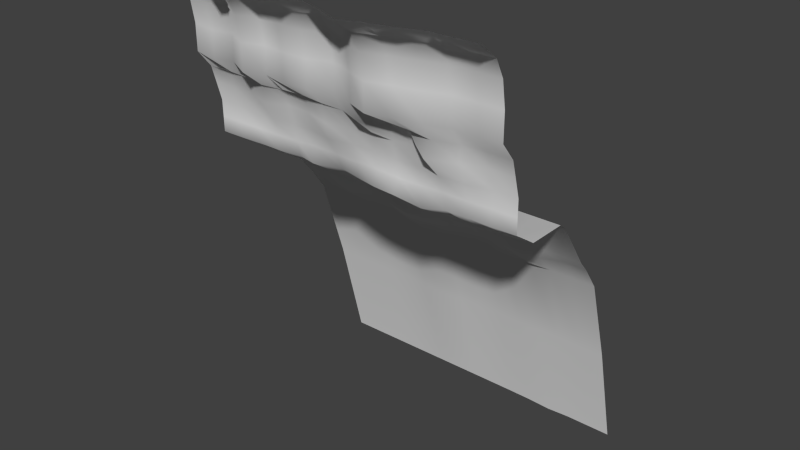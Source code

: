 # Source: wall2.blend  (saved by Blender 2.73.0; exported with 4.5.12 LTS)
import bpy
from mathutils import Matrix  # noqa: F401  (used for matrix-valued properties, if any)

bpy.ops.wm.read_factory_settings(use_empty=True)
scene = bpy.context.scene
scene.name = 'Scene'

# ---- collections
col_collection_1 = bpy.data.collections.new('Collection 1'); scene.collection.children.link(col_collection_1)

# ---- materials (node trees are filled in below, after node groups)
mat_material = bpy.data.materials.new('Material')
mat_material.alpha_threshold = 0.0
mat_material.use_transparent_shadow = False
mat_material.roughness = 0.5
mat_material.line_color = (0.0, 0.0, 0.0, 1.0)

# ---- material node trees

# ---- world
world_world = bpy.data.worlds.new('World'); scene.world = world_world
world_world.color = (0.05088, 0.05088, 0.05088)
world_world.use_sun_shadow = False
world_world.sun_shadow_jitter_overblur = 0.0
world_world.cycles.sampling_method = 'MANUAL'
world_world.cycles.sample_map_resolution = 256

# ---- meshes
me_cube = bpy.data.meshes.new('Cube')
me_cube.from_pydata([(2.0, 1.225, -3.44), (-2.0, 1.225, -3.44), (2.0, -1.313, 1.213), (-2.0, -1.313, 1.213), (2.0, -1.145, 1.006), (2.0, -1.09, 0.8135), (2.0, -1.025, 0.5789), (2.0, -1.022, 0.3789), (2.0, -1.02, 0.1954), (2.0, -0.2459, 0.0), (2.0, 0.2291, -0.6305), (2.0, 0.3461, -0.7634), (2.0, 0.5537, -1.055), (-2.0, 0.5537, -1.055), (-2.0, 0.3461, -0.7634), (-2.0, 0.2291, -0.6305), (-2.0, -0.2459, 0.0), (-2.0, -1.02, 0.1954), (-2.0, -1.022, 0.3789), (-2.0, -1.025, 0.5789), (-2.0, -1.09, 0.8135), (-2.0, -1.145, 1.006), (1.714, 1.225, -3.44), (1.429, 1.225, -3.44), (1.143, 1.225, -3.456), (0.8571, 1.225, -3.443), (0.5714, 1.225, -3.44), (0.2857, 1.225, -3.44), (5.852e-08, 1.225, -3.44), (-0.2857, 1.225, -3.44), (-0.5714, 1.225, -3.44), (-0.8571, 1.225, -3.44), (-1.143, 1.225, -3.44), (-1.429, 1.225, -3.44), (-1.714, 1.225, -3.44), (-1.71, -1.337, 1.195), (-1.429, -1.313, 1.213), (-1.165, -1.437, 1.193), (-0.9065, -1.352, 1.199), (-0.6392, -1.381, 1.192), (-0.2903, -1.403, 1.201), (-6.054e-08, -1.319, 1.213), (0.2857, -1.406, 1.201), (0.5269, -1.483, 1.183), (0.7946, -1.415, 1.189), (1.148, -1.389, 1.206), (1.426, -1.313, 1.213), (1.714, -1.313, 1.213), (1.714, -1.145, 1.006), (1.423, -1.151, 1.004), (1.125, -1.232, 0.9946), (0.8348, -1.183, 0.9991), (0.5703, -1.168, 1.003), (0.2857, -1.304, 0.9847), (5.867e-08, -1.203, 0.9981), (-0.2857, -1.196, 0.999), (-0.5733, -1.164, 1.003), (-0.8634, -1.172, 1.001), (-1.148, -1.203, 0.9971), (-1.425, -1.156, 1.004), (-1.682, -1.132, 0.9996), (1.714, -1.09, 0.8135), (1.409, -1.145, 0.8051), (1.068, -1.257, 0.7913), (0.8443, -1.092, 0.8132), (0.5714, -1.133, 0.8077), (0.2857, -1.107, 0.8113), (5.867e-08, -1.146, 0.806), (-0.2435, -1.209, 0.8054), (-0.5714, -1.118, 0.8097), (-0.8571, -1.102, 0.8119), (-1.143, -1.185, 0.7984), (-1.401, -1.108, 0.8092), (-1.712, -1.089, 0.8134), (1.714, -1.025, 0.5789), (1.414, -1.079, 0.5716), (1.136, -1.121, 0.5918), (0.8409, -1.076, 0.5858), (0.5714, -1.058, 0.5834), (0.2857, -1.051, 0.5824), (5.844e-08, -1.047, 0.5819), (-0.2896, -1.127, 0.5921), (-0.5714, -1.045, 0.5817), (-0.8571, -1.043, 0.5813), (-1.155, -1.029, 0.5274), (-1.384, -0.984, 0.5224), (-1.714, -1.024, 0.5788), (1.714, -1.022, 0.3789), (1.427, -1.029, 0.3789), (1.136, -1.033, 0.381), (0.8584, -1.038, 0.3773), (0.5714, -1.044, 0.3818), (0.2857, -1.022, 0.3789), (5.844e-08, -1.009, 0.3771), (-0.2859, -0.9947, 0.3752), (-0.5762, -0.9852, 0.3731), (-0.8571, -1.008, 0.377), (-1.143, -1.016, 0.3755), (-1.422, -1.005, 0.3689), (-1.714, -1.019, 0.3785), (1.714, -1.032, 0.197), (1.429, -1.025, 0.1961), (1.182, -1.043, 0.2056), (0.8819, -1.057, 0.1415), (0.5714, -1.104, 0.2067), (0.2857, -1.071, 0.2023), (5.844e-08, -0.9987, 0.1925), (-0.2857, -0.9194, 0.1819), (-0.6177, -1.019, 0.1869), (-0.8571, -0.9644, 0.1879), (-1.143, -1.007, 0.1937), (-1.429, -0.9999, 0.1927), (-1.714, -1.016, 0.1949), (1.714, -0.2459, 0.0), (1.429, -0.2459, 0.0), (1.143, -0.2906, 0.0), (0.8571, -0.2459, 0.0), (0.5714, -0.2459, 0.0), (0.2857, -0.2597, 0.0), (5.852e-08, -0.2905, 0.0), (-0.2857, -0.2481, 0.0), (-0.5714, -0.2459, 0.0), (-0.8571, -0.2847, 0.0), (-1.143, -0.2459, 0.0), (-1.429, -0.2459, 0.0), (-1.688, -0.2459, 0.0), (1.714, 0.2291, -0.6305), (1.429, 0.2291, -0.6367), (1.178, 0.1851, -0.7018), (0.8571, 0.2291, -0.6716), (0.5722, 0.2337, -0.6463), (0.2912, 0.2599, -0.7373), (-0.05355, 0.1923, -0.732), (-0.368, 0.1636, -0.7477), (-0.6262, 0.1855, -0.7085), (-0.8571, 0.2291, -0.6305), (-1.136, 0.2286, -0.6438), (-1.371, 0.2253, -0.7446), (-1.708, 0.2286, -0.6438), (1.714, 0.3461, -0.7634), (1.429, 0.3461, -0.8151), (1.143, 0.3461, -0.8952), (0.8571, 0.3461, -0.8203), (0.5717, 0.3478, -0.7693), (0.2872, 0.3545, -0.7926), (-0.04572, 0.3138, -0.8461), (-0.35, 0.2949, -0.855), (-0.618, 0.309, -0.8298), (-0.8571, 0.3461, -0.7634), (-1.143, 0.3461, -0.7634), (-1.397, 0.344, -0.8269), (-1.714, 0.3461, -0.7634), (1.714, 0.5537, -1.055), (1.429, 0.5537, -1.056), (1.143, 0.5537, -1.065), (0.8571, 0.5537, -1.082), (0.5716, 0.5548, -1.058), (0.2866, 0.5587, -1.072), (-0.01685, 0.5404, -1.079), (-0.3243, 0.523, -1.11), (-0.5883, 0.5403, -1.079), (-0.8571, 0.5537, -1.055), (-1.143, 0.5537, -1.055), (-1.429, 0.5537, -1.055), (-1.714, 0.5537, -1.055), (2.0, -0.7266, 0.0), (-2.0, -0.7266, 0.0), (-1.714, -0.7259, 0.0), (-1.429, -0.721, 0.0), (-1.143, -0.7239, 0.0), (-0.8571, -0.7134, 0.0), (-0.5714, -0.7022, 0.0), (-0.2857, -0.719, 0.0), (5.852e-08, -0.7244, 0.0), (0.2857, -0.739, 0.0), (0.5714, -0.762, 0.0), (0.8571, -0.7348, 0.0), (1.143, -0.7641, 0.0), (1.429, -0.8286, 0.0), (1.714, -0.7668, 0.0), (2.0, -0.1458, -0.07614), (-2.0, -0.1458, -0.07614), (-1.599, -0.1458, -0.07614), (-1.429, -0.1458, -0.07614), (-1.143, -0.1458, -0.07614), (-0.8571, -0.1926, -0.07614), (-0.5714, -0.1458, -0.07614), (-0.2857, -0.1506, -0.07614), (5.852e-08, -0.1711, -0.07614), (0.2857, -0.1499, -0.07614), (0.5817, -0.1814, -0.07614), (0.8571, -0.1458, -0.07614), (1.156, -0.1779, -0.09284), (1.429, -0.1458, -0.07614), (1.714, -0.1458, -0.07614), (2.0, 0.8838, -2.11), (-2.0, 0.8838, -2.11), (-1.714, 0.8838, -2.11), (-1.429, 0.8838, -2.11), (-1.143, 0.8838, -2.11), (-0.8571, 0.8838, -2.11), (-0.581, 0.8762, -2.124), (-0.3077, 0.8663, -2.142), (-0.009573, 0.8762, -2.124), (0.2862, 0.8866, -2.12), (0.5715, 0.8844, -2.112), (0.8571, 0.8838, -2.127), (1.143, 0.8838, -2.123), (1.429, 0.8838, -2.111), (1.714, 0.8838, -2.11), (2.0, -1.313, 1.53), (-2.0, -1.313, 1.53), (-1.71, -1.337, 1.512), (-1.429, -1.313, 1.53), (-1.165, -1.437, 1.51), (-0.9065, -1.352, 1.516), (-0.6392, -1.381, 1.509), (-0.2903, -1.403, 1.518), (-6.054e-08, -1.319, 1.53), (0.2857, -1.406, 1.518), (0.5269, -1.483, 1.5), (0.7946, -1.415, 1.506), (1.148, -1.389, 1.523), (1.426, -1.313, 1.53), (1.714, -1.313, 1.53), (2.0, -1.361, 1.827), (-2.0, -1.361, 1.827), (-1.71, -1.384, 1.809), (-1.429, -1.361, 1.827), (-1.165, -1.485, 1.807), (-0.9065, -1.4, 1.813), (-0.6392, -1.429, 1.806), (-0.2903, -1.45, 1.815), (-6.054e-08, -1.367, 1.827), (0.2857, -1.454, 1.815), (0.5269, -1.531, 1.797), (0.7946, -1.462, 1.803), (1.148, -1.436, 1.82), (1.426, -1.361, 1.827), (1.714, -1.361, 1.827), (2.0, -1.467, 2.033), (-2.0, -1.467, 2.033), (-1.71, -1.491, 2.015), (-1.429, -1.467, 2.033), (-1.165, -1.591, 2.013), (-0.9065, -1.506, 2.019), (-0.6392, -1.535, 2.012), (-0.2903, -1.557, 2.021), (-6.054e-08, -1.473, 2.032), (0.2857, -1.56, 2.021), (0.5269, -1.637, 2.003), (0.7946, -1.568, 2.009), (1.148, -1.542, 2.026), (1.426, -1.467, 2.033), (1.714, -1.467, 2.033), (2.0, -1.69, 2.209), (-2.0, -1.69, 2.209), (-1.71, -1.714, 2.191), (-1.429, -1.69, 2.209), (-1.165, -1.814, 2.189), (-0.9065, -1.729, 2.195), (-0.6392, -1.758, 2.188), (-0.2903, -1.779, 2.196), (-6.054e-08, -1.696, 2.208), (0.2857, -1.783, 2.196), (0.5269, -1.86, 2.178), (0.7946, -1.791, 2.185), (1.148, -1.765, 2.202), (1.426, -1.69, 2.209), (1.714, -1.69, 2.209)], [], [(209, 195, 0, 22), (47, 2, 4, 48), (48, 4, 5, 61), (61, 5, 6, 74), (74, 6, 7, 87), (87, 7, 8, 100), (179, 165, 9, 113), (194, 180, 10, 126), (126, 10, 11, 139), (139, 11, 12, 152), (14, 151, 164, 13), (151, 150, 163, 164), (150, 149, 162, 163), (149, 148, 161, 162), (148, 147, 160, 161), (147, 146, 159, 160), (146, 145, 158, 159), (145, 144, 157, 158), (144, 143, 156, 157), (143, 142, 155, 156), (142, 141, 154, 155), (141, 140, 153, 154), (140, 139, 152, 153), (15, 138, 151, 14), (138, 137, 150, 151), (137, 136, 149, 150), (136, 135, 148, 149), (135, 134, 147, 148), (134, 133, 146, 147), (133, 132, 145, 146), (132, 131, 144, 145), (131, 130, 143, 144), (130, 129, 142, 143), (129, 128, 141, 142), (128, 127, 140, 141), (127, 126, 139, 140), (181, 182, 138, 15), (182, 183, 137, 138), (183, 184, 136, 137), (184, 185, 135, 136), (185, 186, 134, 135), (186, 187, 133, 134), (187, 188, 132, 133), (188, 189, 131, 132), (189, 190, 130, 131), (190, 191, 129, 130), (191, 192, 128, 129), (192, 193, 127, 128), (193, 194, 126, 127), (166, 167, 125, 16), (167, 168, 124, 125), (168, 169, 123, 124), (169, 170, 122, 123), (170, 171, 121, 122), (171, 172, 120, 121), (172, 173, 119, 120), (173, 174, 118, 119), (174, 175, 117, 118), (175, 176, 116, 117), (176, 177, 115, 116), (177, 178, 114, 115), (178, 179, 113, 114), (18, 99, 112, 17), (99, 98, 111, 112), (98, 97, 110, 111), (97, 96, 109, 110), (96, 95, 108, 109), (95, 94, 107, 108), (94, 93, 106, 107), (93, 92, 105, 106), (92, 91, 104, 105), (91, 90, 103, 104), (90, 89, 102, 103), (89, 88, 101, 102), (88, 87, 100, 101), (19, 86, 99, 18), (86, 85, 98, 99), (85, 84, 97, 98), (84, 83, 96, 97), (83, 82, 95, 96), (82, 81, 94, 95), (81, 80, 93, 94), (80, 79, 92, 93), (79, 78, 91, 92), (78, 77, 90, 91), (77, 76, 89, 90), (76, 75, 88, 89), (75, 74, 87, 88), (20, 73, 86, 19), (73, 72, 85, 86), (72, 71, 84, 85), (71, 70, 83, 84), (70, 69, 82, 83), (69, 68, 81, 82), (68, 67, 80, 81), (67, 66, 79, 80), (66, 65, 78, 79), (65, 64, 77, 78), (64, 63, 76, 77), (63, 62, 75, 76), (62, 61, 74, 75), (21, 60, 73, 20), (60, 59, 72, 73), (59, 58, 71, 72), (58, 57, 70, 71), (57, 56, 69, 70), (56, 55, 68, 69), (55, 54, 67, 68), (54, 53, 66, 67), (53, 52, 65, 66), (52, 51, 64, 65), (51, 50, 63, 64), (50, 49, 62, 63), (49, 48, 61, 62), (3, 35, 60, 21), (35, 36, 59, 60), (36, 37, 58, 59), (37, 38, 57, 58), (38, 39, 56, 57), (39, 40, 55, 56), (40, 41, 54, 55), (41, 42, 53, 54), (42, 43, 52, 53), (43, 44, 51, 52), (44, 45, 50, 51), (45, 46, 49, 50), (46, 47, 48, 49), (196, 197, 34, 1), (197, 198, 33, 34), (198, 199, 32, 33), (199, 200, 31, 32), (200, 201, 30, 31), (201, 202, 29, 30), (202, 203, 28, 29), (203, 204, 27, 28), (204, 205, 26, 27), (205, 206, 25, 26), (206, 207, 24, 25), (207, 208, 23, 24), (208, 209, 22, 23), (101, 100, 179, 178), (102, 101, 178, 177), (103, 102, 177, 176), (104, 103, 176, 175), (105, 104, 175, 174), (106, 105, 174, 173), (107, 106, 173, 172), (108, 107, 172, 171), (109, 108, 171, 170), (110, 109, 170, 169), (111, 110, 169, 168), (112, 111, 168, 167), (17, 112, 167, 166), (100, 8, 165, 179), (114, 113, 194, 193), (115, 114, 193, 192), (116, 115, 192, 191), (117, 116, 191, 190), (118, 117, 190, 189), (119, 118, 189, 188), (120, 119, 188, 187), (121, 120, 187, 186), (122, 121, 186, 185), (123, 122, 185, 184), (124, 123, 184, 183), (125, 124, 183, 182), (16, 125, 182, 181), (113, 9, 180, 194), (153, 152, 209, 208), (154, 153, 208, 207), (155, 154, 207, 206), (156, 155, 206, 205), (157, 156, 205, 204), (158, 157, 204, 203), (159, 158, 203, 202), (160, 159, 202, 201), (161, 160, 201, 200), (162, 161, 200, 199), (163, 162, 199, 198), (164, 163, 198, 197), (13, 164, 197, 196), (152, 12, 195, 209), (47, 46, 223, 224), (46, 45, 222, 223), (45, 44, 221, 222), (44, 43, 220, 221), (43, 42, 219, 220), (42, 41, 218, 219), (41, 40, 217, 218), (40, 39, 216, 217), (39, 38, 215, 216), (38, 37, 214, 215), (37, 36, 213, 214), (36, 35, 212, 213), (35, 3, 211, 212), (2, 47, 224, 210), (224, 223, 238, 239), (223, 222, 237, 238), (222, 221, 236, 237), (221, 220, 235, 236), (220, 219, 234, 235), (219, 218, 233, 234), (218, 217, 232, 233), (217, 216, 231, 232), (216, 215, 230, 231), (215, 214, 229, 230), (214, 213, 228, 229), (213, 212, 227, 228), (212, 211, 226, 227), (210, 224, 239, 225), (239, 238, 253, 254), (238, 237, 252, 253), (237, 236, 251, 252), (236, 235, 250, 251), (235, 234, 249, 250), (234, 233, 248, 249), (233, 232, 247, 248), (232, 231, 246, 247), (231, 230, 245, 246), (230, 229, 244, 245), (229, 228, 243, 244), (228, 227, 242, 243), (227, 226, 241, 242), (225, 239, 254, 240), (254, 253, 268, 269), (253, 252, 267, 268), (252, 251, 266, 267), (251, 250, 265, 266), (250, 249, 264, 265), (249, 248, 263, 264), (248, 247, 262, 263), (247, 246, 261, 262), (246, 245, 260, 261), (245, 244, 259, 260), (244, 243, 258, 259), (243, 242, 257, 258), (242, 241, 256, 257), (240, 254, 269, 255)])
me_cube.polygons.foreach_set('use_smooth', [True] * 238)
me_cube.materials.append(mat_material)
me_cube.use_remesh_preserve_volume = False
me_cube.use_remesh_preserve_attributes = False
me_cube.use_mirror_vertex_groups = False
me_cube.update()

# ---- objects
ob_cube = bpy.data.objects.new('Cube', me_cube)

# ---- transforms, parenting, visibility, modifiers, constraints
ob_cube.location = (0.0, 0.0, 0.0)
ob_cube.lock_rotations_4d = False
ob_cube.empty_display_type = 'ARROWS'
ob_cube.lineart.crease_threshold = 0.0

# ---- collection membership
col_collection_1.objects.link(ob_cube)

# ---- scene / render settings (as saved in the file)
scene.frame_start = 1; scene.frame_end = 250; scene.frame_set(1)
scene.render.engine = 'BLENDER_EEVEE_NEXT'
scene.render.resolution_percentage = 50
scene.render.dither_intensity = 0.0
scene.cycles.use_denoising = False
scene.cycles.samples = 10
scene.cycles.sampling_pattern = 'TABULATED_SOBOL'
scene.cycles.light_sampling_threshold = 0.0
scene.cycles.use_adaptive_sampling = False
scene.cycles.use_light_tree = False
scene.cycles.blur_glossy = 0.0
scene.cycles.pixel_filter_type = 'GAUSSIAN'
scene.cycles.sample_clamp_indirect = 0.0
scene.view_settings.view_transform = 'Standard'
bpy.context.view_layer.update()

# ---- added for rendering (the .blend has no active camera and no usable light): camera, sun
cam_auto = bpy.data.cameras.new('AutoCamera')
cam_auto.lens = 50.0
cam_auto.sensor_width = 36.0
cam_auto.clip_end = 1000.0
ob_auto_camera = bpy.data.objects.new('AutoCamera', cam_auto)
scene.collection.objects.link(ob_auto_camera)
ob_auto_camera.location = (7.02214, -8.74385, 4.99425)
ob_auto_camera.rotation_euler = (1.09748, -7.21219e-08, 0.694738)
scene.camera = ob_auto_camera
light_auto_sun = bpy.data.lights.new('AutoSun', 'SUN')
light_auto_sun.energy = 3.0
light_auto_sun.angle = 0.0523599
ob_auto_sun = bpy.data.objects.new('AutoSun', light_auto_sun)
scene.collection.objects.link(ob_auto_sun)
ob_auto_sun.rotation_euler = (0.872665, 0.174533, 0.523599)
bpy.context.view_layer.update()
